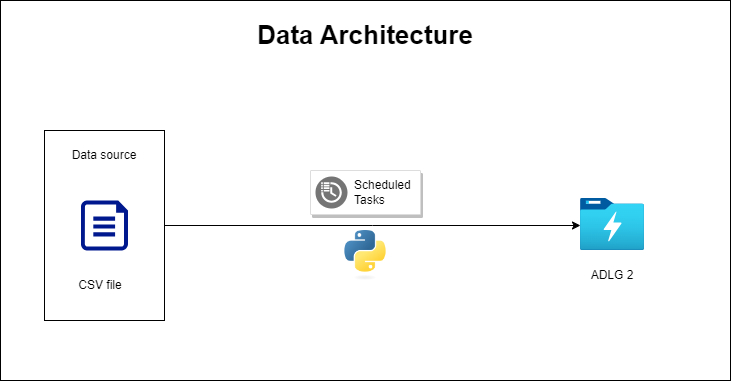

The diagram above was exported from draw.io. Its source (the exported page's mxGraphModel, read from the mxfile embedded in the PNG):
<mxGraphModel dx="1434" dy="836" grid="1" gridSize="10" guides="1" tooltips="1" connect="1" arrows="1" fold="1" page="1" pageScale="1" pageWidth="850" pageHeight="1100" math="0" shadow="0">
  <root>
    <mxCell id="0" />
    <mxCell id="1" parent="0" />
    <mxCell id="qJy-CqxSd64t5eQWfyQI-12" value="" style="rounded=0;whiteSpace=wrap;html=1;" vertex="1" parent="1">
      <mxGeometry x="30" y="210" width="730" height="380" as="geometry" />
    </mxCell>
    <mxCell id="qJy-CqxSd64t5eQWfyQI-6" style="edgeStyle=orthogonalEdgeStyle;rounded=0;orthogonalLoop=1;jettySize=auto;html=1;" edge="1" parent="1" source="qJy-CqxSd64t5eQWfyQI-2">
      <mxGeometry relative="1" as="geometry">
        <mxPoint x="610" y="435" as="targetPoint" />
      </mxGeometry>
    </mxCell>
    <mxCell id="qJy-CqxSd64t5eQWfyQI-2" value="" style="rounded=0;whiteSpace=wrap;html=1;" vertex="1" parent="1">
      <mxGeometry x="74" y="340" width="120" height="190" as="geometry" />
    </mxCell>
    <mxCell id="qJy-CqxSd64t5eQWfyQI-1" value="" style="sketch=0;aspect=fixed;pointerEvents=1;shadow=0;dashed=0;html=1;strokeColor=none;labelPosition=center;verticalLabelPosition=bottom;verticalAlign=top;align=center;fillColor=#00188D;shape=mxgraph.azure.file" vertex="1" parent="1">
      <mxGeometry x="110.5" y="410" width="47" height="50" as="geometry" />
    </mxCell>
    <mxCell id="qJy-CqxSd64t5eQWfyQI-3" value="Data source" style="text;html=1;strokeColor=none;fillColor=none;align=center;verticalAlign=middle;whiteSpace=wrap;rounded=0;" vertex="1" parent="1">
      <mxGeometry x="84" y="350" width="100" height="30" as="geometry" />
    </mxCell>
    <mxCell id="qJy-CqxSd64t5eQWfyQI-4" value="CSV file" style="text;html=1;strokeColor=none;fillColor=none;align=center;verticalAlign=middle;whiteSpace=wrap;rounded=0;" vertex="1" parent="1">
      <mxGeometry x="80" y="480" width="100" height="30" as="geometry" />
    </mxCell>
    <mxCell id="qJy-CqxSd64t5eQWfyQI-5" value="" style="image;aspect=fixed;html=1;points=[];align=center;fontSize=12;image=img/lib/azure2/analytics/Data_Lake_Store_Gen1.svg;" vertex="1" parent="1">
      <mxGeometry x="610" y="408" width="64" height="52" as="geometry" />
    </mxCell>
    <mxCell id="qJy-CqxSd64t5eQWfyQI-7" value="ADLG 2" style="text;html=1;strokeColor=none;fillColor=none;align=center;verticalAlign=middle;whiteSpace=wrap;rounded=0;" vertex="1" parent="1">
      <mxGeometry x="592" y="470" width="100" height="30" as="geometry" />
    </mxCell>
    <mxCell id="qJy-CqxSd64t5eQWfyQI-8" value="" style="strokeColor=#dddddd;shadow=1;strokeWidth=1;rounded=1;absoluteArcSize=1;arcSize=2;" vertex="1" parent="1">
      <mxGeometry x="340" y="380" width="110" height="44" as="geometry" />
    </mxCell>
    <mxCell id="qJy-CqxSd64t5eQWfyQI-9" value="Scheduled&#10;Tasks" style="sketch=0;dashed=0;connectable=0;html=1;fillColor=#757575;strokeColor=none;shape=mxgraph.gcp2.scheduled_tasks;part=1;labelPosition=right;verticalLabelPosition=middle;align=left;verticalAlign=middle;spacingLeft=5;fontSize=12;" vertex="1" parent="qJy-CqxSd64t5eQWfyQI-8">
      <mxGeometry y="0.5" width="32" height="32" relative="1" as="geometry">
        <mxPoint x="5" y="-16" as="offset" />
      </mxGeometry>
    </mxCell>
    <mxCell id="qJy-CqxSd64t5eQWfyQI-11" value="" style="shape=image;verticalLabelPosition=bottom;labelBackgroundColor=default;verticalAlign=top;aspect=fixed;imageAspect=0;image=https://s3.dualstack.us-east-2.amazonaws.com/pythondotorg-assets/media/community/logos/python-logo-only.png;" vertex="1" parent="1">
      <mxGeometry x="374.37" y="440" width="41.26" height="50" as="geometry" />
    </mxCell>
    <mxCell id="qJy-CqxSd64t5eQWfyQI-13" value="Data Architecture" style="text;html=1;strokeColor=none;fillColor=none;align=center;verticalAlign=middle;whiteSpace=wrap;rounded=0;fontSize=26;fontStyle=1" vertex="1" parent="1">
      <mxGeometry x="225" y="230" width="340" height="30" as="geometry" />
    </mxCell>
  </root>
</mxGraphModel>